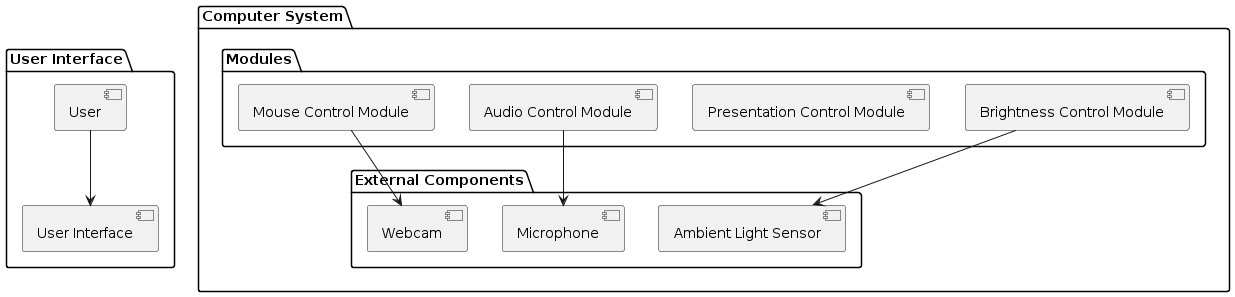

The diagram above was rendered by PlantUML. Its source (embedded in the PNG):
@startuml
package "User Interface" {
  [User] as UserActor
  [User Interface] as UserInterfaceComponent
}

package "Computer System" {
  package "Modules" {
    [Mouse Control Module] as MouseModule
    [Audio Control Module] as AudioModule
    [Presentation Control Module] as PresentationModule
    [Brightness Control Module] as BrightnessModule
  }
  
  package "External Components" {
    [Webcam] as WebcamComponent
    [Microphone] as MicrophoneComponent
    [Ambient Light Sensor] as LightSensorComponent
  }
}

UserActor --> UserInterfaceComponent
MouseModule --> WebcamComponent
AudioModule --> MicrophoneComponent
BrightnessModule --> LightSensorComponent
@enduml